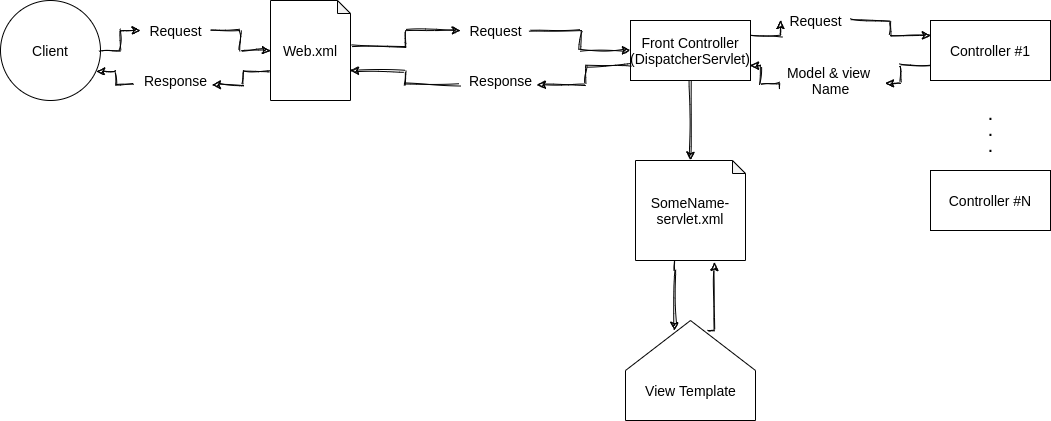

The diagram above was exported from draw.io. Its source (the exported page's mxGraphModel, read from the mxfile embedded in the PNG):
<mxGraphModel dx="2272" dy="827" grid="1" gridSize="10" guides="1" tooltips="1" connect="1" arrows="1" fold="1" page="1" pageScale="1" pageWidth="850" pageHeight="1100" math="0" shadow="0">
  <root>
    <mxCell id="0" />
    <mxCell id="1" parent="0" />
    <mxCell id="YxvogT3xgKSv3ETrsLNA-14" style="edgeStyle=orthogonalEdgeStyle;rounded=0;comic=1;jumpSize=2;orthogonalLoop=1;jettySize=auto;html=1;entryX=0;entryY=0.5;entryDx=0;entryDy=0;entryPerimeter=0;fontSize=14;" parent="1" source="YxvogT3xgKSv3ETrsLNA-19" target="YxvogT3xgKSv3ETrsLNA-2" edge="1">
      <mxGeometry relative="1" as="geometry" />
    </mxCell>
    <mxCell id="YxvogT3xgKSv3ETrsLNA-1" value="&lt;font style=&quot;font-size: 14px;&quot;&gt;Client&lt;/font&gt;" style="ellipse;whiteSpace=wrap;html=1;aspect=fixed;fontSize=14;" parent="1" vertex="1">
      <mxGeometry x="-150" y="220" width="100" height="100" as="geometry" />
    </mxCell>
    <mxCell id="YxvogT3xgKSv3ETrsLNA-15" style="edgeStyle=orthogonalEdgeStyle;rounded=0;comic=1;jumpSize=2;orthogonalLoop=1;jettySize=auto;html=1;entryX=0.96;entryY=0.71;entryDx=0;entryDy=0;entryPerimeter=0;fontSize=14;exitX=-0.012;exitY=0.71;exitDx=0;exitDy=0;exitPerimeter=0;" parent="1" source="YxvogT3xgKSv3ETrsLNA-21" target="YxvogT3xgKSv3ETrsLNA-1" edge="1">
      <mxGeometry relative="1" as="geometry" />
    </mxCell>
    <mxCell id="YxvogT3xgKSv3ETrsLNA-2" value="Web.xml" style="shape=note;whiteSpace=wrap;html=1;backgroundOutline=1;darkOpacity=0.05;size=13;fontSize=14;" parent="1" vertex="1">
      <mxGeometry x="120" y="220" width="80" height="100" as="geometry" />
    </mxCell>
    <mxCell id="YxvogT3xgKSv3ETrsLNA-35" style="edgeStyle=orthogonalEdgeStyle;rounded=0;comic=1;jumpSize=2;orthogonalLoop=1;jettySize=auto;html=1;entryX=0.5;entryY=0;entryDx=0;entryDy=0;entryPerimeter=0;fontSize=14;" parent="1" source="YxvogT3xgKSv3ETrsLNA-5" target="YxvogT3xgKSv3ETrsLNA-6" edge="1">
      <mxGeometry relative="1" as="geometry" />
    </mxCell>
    <mxCell id="YxvogT3xgKSv3ETrsLNA-5" value="Front Controller&lt;br style=&quot;font-size: 14px;&quot;&gt;(DispatcherServlet)" style="rounded=0;whiteSpace=wrap;html=1;fontSize=14;" parent="1" vertex="1">
      <mxGeometry x="480" y="240" width="120" height="60" as="geometry" />
    </mxCell>
    <mxCell id="YxvogT3xgKSv3ETrsLNA-36" style="edgeStyle=orthogonalEdgeStyle;rounded=0;comic=1;jumpSize=2;orthogonalLoop=1;jettySize=auto;html=1;entryX=0.623;entryY=0.9;entryDx=0;entryDy=0;entryPerimeter=0;fontSize=14;" parent="1" source="YxvogT3xgKSv3ETrsLNA-6" target="YxvogT3xgKSv3ETrsLNA-17" edge="1">
      <mxGeometry relative="1" as="geometry">
        <Array as="points">
          <mxPoint x="524" y="490" />
          <mxPoint x="524" y="490" />
        </Array>
      </mxGeometry>
    </mxCell>
    <mxCell id="YxvogT3xgKSv3ETrsLNA-6" value="SomeName-servlet.xml" style="shape=note;whiteSpace=wrap;html=1;backgroundOutline=1;darkOpacity=0.05;size=13;fontSize=14;" parent="1" vertex="1">
      <mxGeometry x="485" y="380" width="110" height="100" as="geometry" />
    </mxCell>
    <mxCell id="YxvogT3xgKSv3ETrsLNA-7" value="Controller #1" style="rounded=0;whiteSpace=wrap;html=1;fontSize=14;" parent="1" vertex="1">
      <mxGeometry x="780" y="240" width="120" height="60" as="geometry" />
    </mxCell>
    <mxCell id="YxvogT3xgKSv3ETrsLNA-9" value="&lt;b style=&quot;font-size: 14px;&quot;&gt;.&lt;br style=&quot;font-size: 14px;&quot;&gt;.&lt;br style=&quot;font-size: 14px;&quot;&gt;.&lt;/b&gt;" style="text;html=1;align=center;verticalAlign=middle;resizable=0;points=[];autosize=1;fontSize=14;" parent="1" vertex="1">
      <mxGeometry x="830" y="320" width="20" height="60" as="geometry" />
    </mxCell>
    <mxCell id="YxvogT3xgKSv3ETrsLNA-10" value="Controller #N" style="rounded=0;whiteSpace=wrap;html=1;fontSize=14;" parent="1" vertex="1">
      <mxGeometry x="780" y="390" width="120" height="60" as="geometry" />
    </mxCell>
    <mxCell id="YxvogT3xgKSv3ETrsLNA-37" style="edgeStyle=orthogonalEdgeStyle;rounded=0;comic=1;jumpSize=2;orthogonalLoop=1;jettySize=auto;html=1;entryX=0.718;entryY=1.02;entryDx=0;entryDy=0;entryPerimeter=0;fontSize=14;exitX=0.369;exitY=0.9;exitDx=0;exitDy=0;exitPerimeter=0;" parent="1" source="YxvogT3xgKSv3ETrsLNA-17" target="YxvogT3xgKSv3ETrsLNA-6" edge="1">
      <mxGeometry relative="1" as="geometry">
        <Array as="points">
          <mxPoint x="564" y="550" />
        </Array>
      </mxGeometry>
    </mxCell>
    <mxCell id="YxvogT3xgKSv3ETrsLNA-17" value="" style="verticalLabelPosition=bottom;verticalAlign=top;html=1;shape=offPageConnector;rounded=0;size=0.5;fontSize=14;direction=west;" parent="1" vertex="1">
      <mxGeometry x="475" y="540" width="130" height="100" as="geometry" />
    </mxCell>
    <mxCell id="YxvogT3xgKSv3ETrsLNA-18" value="View Template" style="text;html=1;align=center;verticalAlign=middle;resizable=0;points=[];autosize=1;fontSize=14;" parent="1" vertex="1">
      <mxGeometry x="485" y="600" width="110" height="20" as="geometry" />
    </mxCell>
    <mxCell id="YxvogT3xgKSv3ETrsLNA-19" value="Request" style="text;html=1;align=center;verticalAlign=middle;resizable=0;points=[];autosize=1;fontSize=14;" parent="1" vertex="1">
      <mxGeometry x="-10" y="240" width="70" height="20" as="geometry" />
    </mxCell>
    <mxCell id="YxvogT3xgKSv3ETrsLNA-20" style="edgeStyle=orthogonalEdgeStyle;rounded=0;comic=1;jumpSize=2;orthogonalLoop=1;jettySize=auto;html=1;entryX=0;entryY=0.5;entryDx=0;entryDy=0;entryPerimeter=0;fontSize=14;" parent="1" source="YxvogT3xgKSv3ETrsLNA-1" target="YxvogT3xgKSv3ETrsLNA-19" edge="1">
      <mxGeometry relative="1" as="geometry">
        <mxPoint x="-50" y="270" as="sourcePoint" />
        <mxPoint x="100" y="270" as="targetPoint" />
      </mxGeometry>
    </mxCell>
    <mxCell id="YxvogT3xgKSv3ETrsLNA-21" value="Response" style="text;html=1;align=center;verticalAlign=middle;resizable=0;points=[];autosize=1;fontSize=14;" parent="1" vertex="1">
      <mxGeometry x="-15" y="290" width="80" height="20" as="geometry" />
    </mxCell>
    <mxCell id="YxvogT3xgKSv3ETrsLNA-22" style="edgeStyle=orthogonalEdgeStyle;rounded=0;comic=1;jumpSize=2;orthogonalLoop=1;jettySize=auto;html=1;entryX=0.96;entryY=0.71;entryDx=0;entryDy=0;entryPerimeter=0;fontSize=14;exitX=-0.012;exitY=0.71;exitDx=0;exitDy=0;exitPerimeter=0;" parent="1" source="YxvogT3xgKSv3ETrsLNA-2" target="YxvogT3xgKSv3ETrsLNA-21" edge="1">
      <mxGeometry relative="1" as="geometry">
        <mxPoint x="99.03999999999996" y="291" as="sourcePoint" />
        <mxPoint x="-54" y="291" as="targetPoint" />
      </mxGeometry>
    </mxCell>
    <mxCell id="YxvogT3xgKSv3ETrsLNA-23" style="edgeStyle=orthogonalEdgeStyle;rounded=0;comic=1;jumpSize=2;orthogonalLoop=1;jettySize=auto;html=1;entryX=0;entryY=0.5;entryDx=0;entryDy=0;entryPerimeter=0;fontSize=14;exitX=1.025;exitY=0.46;exitDx=0;exitDy=0;exitPerimeter=0;" parent="1" source="YxvogT3xgKSv3ETrsLNA-2" target="YxvogT3xgKSv3ETrsLNA-24" edge="1">
      <mxGeometry relative="1" as="geometry">
        <mxPoint x="230" y="270" as="sourcePoint" />
        <mxPoint x="380" y="270" as="targetPoint" />
      </mxGeometry>
    </mxCell>
    <mxCell id="YxvogT3xgKSv3ETrsLNA-24" value="Request" style="text;html=1;align=center;verticalAlign=middle;resizable=0;points=[];autosize=1;fontSize=14;" parent="1" vertex="1">
      <mxGeometry x="310" y="240" width="70" height="20" as="geometry" />
    </mxCell>
    <mxCell id="YxvogT3xgKSv3ETrsLNA-25" style="edgeStyle=orthogonalEdgeStyle;rounded=0;comic=1;jumpSize=2;orthogonalLoop=1;jettySize=auto;html=1;entryX=0;entryY=0.5;entryDx=0;entryDy=0;fontSize=14;" parent="1" source="YxvogT3xgKSv3ETrsLNA-24" target="YxvogT3xgKSv3ETrsLNA-5" edge="1">
      <mxGeometry relative="1" as="geometry">
        <mxPoint x="400" y="270" as="targetPoint" />
      </mxGeometry>
    </mxCell>
    <mxCell id="YxvogT3xgKSv3ETrsLNA-26" style="edgeStyle=orthogonalEdgeStyle;rounded=0;comic=1;jumpSize=2;orthogonalLoop=1;jettySize=auto;html=1;entryX=0;entryY=0.5;entryDx=0;entryDy=0;entryPerimeter=0;fontSize=14;exitX=1;exitY=0.25;exitDx=0;exitDy=0;" parent="1" source="YxvogT3xgKSv3ETrsLNA-5" target="YxvogT3xgKSv3ETrsLNA-27" edge="1">
      <mxGeometry relative="1" as="geometry">
        <mxPoint x="520" y="186" as="sourcePoint" />
        <mxPoint x="698" y="190" as="targetPoint" />
      </mxGeometry>
    </mxCell>
    <mxCell id="YxvogT3xgKSv3ETrsLNA-27" value="Request" style="text;html=1;align=center;verticalAlign=middle;resizable=0;points=[];autosize=1;fontSize=14;" parent="1" vertex="1">
      <mxGeometry x="630" y="230" width="70" height="20" as="geometry" />
    </mxCell>
    <mxCell id="YxvogT3xgKSv3ETrsLNA-28" style="edgeStyle=orthogonalEdgeStyle;rounded=0;comic=1;jumpSize=2;orthogonalLoop=1;jettySize=auto;html=1;entryX=0;entryY=0.25;entryDx=0;entryDy=0;fontSize=14;" parent="1" source="YxvogT3xgKSv3ETrsLNA-27" target="YxvogT3xgKSv3ETrsLNA-7" edge="1">
      <mxGeometry relative="1" as="geometry">
        <mxPoint x="798" y="190" as="targetPoint" />
      </mxGeometry>
    </mxCell>
    <mxCell id="YxvogT3xgKSv3ETrsLNA-29" style="edgeStyle=orthogonalEdgeStyle;rounded=0;comic=1;jumpSize=2;orthogonalLoop=1;jettySize=auto;html=1;entryX=1;entryY=0.7;entryDx=0;entryDy=0;entryPerimeter=0;fontSize=14;exitX=-0.012;exitY=0.71;exitDx=0;exitDy=0;exitPerimeter=0;" parent="1" source="YxvogT3xgKSv3ETrsLNA-30" target="YxvogT3xgKSv3ETrsLNA-2" edge="1">
      <mxGeometry relative="1" as="geometry">
        <mxPoint x="222" y="308" as="targetPoint" />
      </mxGeometry>
    </mxCell>
    <mxCell id="YxvogT3xgKSv3ETrsLNA-30" value="Response" style="text;html=1;align=center;verticalAlign=middle;resizable=0;points=[];autosize=1;fontSize=14;" parent="1" vertex="1">
      <mxGeometry x="310" y="290" width="80" height="20" as="geometry" />
    </mxCell>
    <mxCell id="YxvogT3xgKSv3ETrsLNA-31" style="edgeStyle=orthogonalEdgeStyle;rounded=0;comic=1;jumpSize=2;orthogonalLoop=1;jettySize=auto;html=1;entryX=0.96;entryY=0.71;entryDx=0;entryDy=0;entryPerimeter=0;fontSize=14;exitX=0;exitY=0.75;exitDx=0;exitDy=0;" parent="1" source="YxvogT3xgKSv3ETrsLNA-5" target="YxvogT3xgKSv3ETrsLNA-30" edge="1">
      <mxGeometry relative="1" as="geometry">
        <mxPoint x="500" y="300" as="sourcePoint" />
        <mxPoint x="270" y="326" as="targetPoint" />
      </mxGeometry>
    </mxCell>
    <mxCell id="YxvogT3xgKSv3ETrsLNA-32" style="edgeStyle=orthogonalEdgeStyle;rounded=0;comic=1;jumpSize=2;orthogonalLoop=1;jettySize=auto;html=1;entryX=1;entryY=0.75;entryDx=0;entryDy=0;fontSize=14;exitX=-0.012;exitY=0.71;exitDx=0;exitDy=0;exitPerimeter=0;" parent="1" source="YxvogT3xgKSv3ETrsLNA-33" target="YxvogT3xgKSv3ETrsLNA-5" edge="1">
      <mxGeometry relative="1" as="geometry">
        <mxPoint x="100" y="471" as="targetPoint" />
        <Array as="points">
          <mxPoint x="610" y="303" />
          <mxPoint x="610" y="285" />
        </Array>
      </mxGeometry>
    </mxCell>
    <mxCell id="YxvogT3xgKSv3ETrsLNA-33" value="Model &amp;amp; view&amp;nbsp;&lt;br style=&quot;font-size: 14px;&quot;&gt;Name" style="text;html=1;align=center;verticalAlign=middle;resizable=0;points=[];autosize=1;fontSize=14;" parent="1" vertex="1">
      <mxGeometry x="630" y="280" width="100" height="40" as="geometry" />
    </mxCell>
    <mxCell id="YxvogT3xgKSv3ETrsLNA-34" style="edgeStyle=orthogonalEdgeStyle;rounded=0;comic=1;jumpSize=2;orthogonalLoop=1;jettySize=auto;html=1;fontSize=14;exitX=0;exitY=0.75;exitDx=0;exitDy=0;entryX=1.05;entryY=0.567;entryDx=0;entryDy=0;entryPerimeter=0;" parent="1" source="YxvogT3xgKSv3ETrsLNA-7" target="YxvogT3xgKSv3ETrsLNA-33" edge="1">
      <mxGeometry relative="1" as="geometry">
        <mxPoint x="273.03999999999996" y="471" as="sourcePoint" />
        <mxPoint x="670" y="370" as="targetPoint" />
        <Array as="points">
          <mxPoint x="750" y="285" />
          <mxPoint x="750" y="302" />
        </Array>
      </mxGeometry>
    </mxCell>
  </root>
</mxGraphModel>